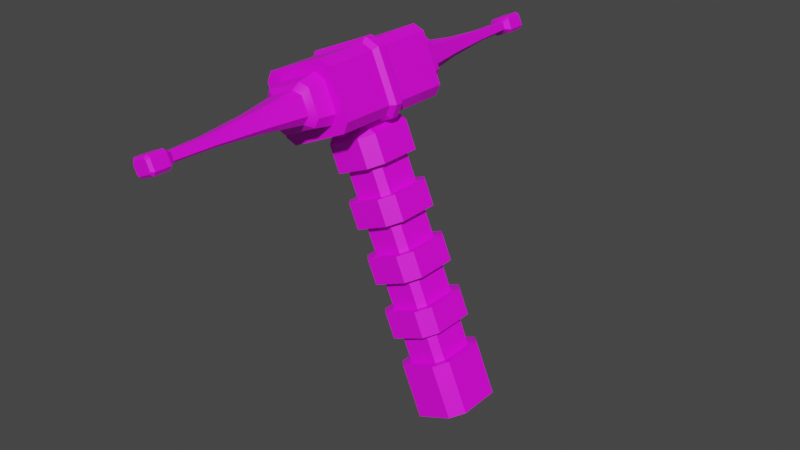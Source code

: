 # Source: fusionReady.blend  (saved by Blender 4.3.34; exported with 4.5.12 LTS)
import bpy
from mathutils import Matrix  # noqa: F401  (used for matrix-valued properties, if any)

bpy.ops.wm.read_factory_settings(use_empty=True)
scene = bpy.context.scene
scene.name = 'Scene'

# ---- collections
col_collection = bpy.data.collections.new('Collection'); scene.collection.children.link(col_collection)

# ---- images (referenced by path relative to the original .blend; pixels are not part of the script)
import os
ASSET_DIR = os.environ.get("B2B_ASSET_DIR", "")  # directory of the original .blend (textures are referenced by path, not embedded)
HERE = os.path.dirname(os.path.abspath(__file__))  # packed textures are extracted next to this script under _unpacked/

def load_image(name, relpath, width, height, colorspace="sRGB"):
    """Load a texture the original file referenced (path relative to the .blend, or extracted next to this script)."""
    p = next((c for c in (os.path.join(HERE, relpath), os.path.join(ASSET_DIR, relpath)) if relpath and os.path.exists(c)), "")
    if p:
        img = bpy.data.images.load(p, check_existing=True)
        img.name = name
    else:  # same state as the original file: an image datablock whose file is absent (Cycles renders it pink)
        img = bpy.data.images.new(name, width, height)
        img.source = "FILE"
        img.filepath = "//" + (relpath or name)
    img.colorspace_settings.name = colorspace
    return img
img_fullcoloratlas_png_002 = load_image('fullColorAtlas.png.002', 'fullColorAtlas.png', 1024, 1024, 'sRGB')

# ---- materials (node trees are filled in below, after node groups)
mat_gc = bpy.data.materials.new('gc')

# ---- node groups
ng_smooth_by_angle_001 = bpy.data.node_groups.new('Smooth by Angle.001', 'GeometryNodeTree')
_s = ng_smooth_by_angle_001.interface.new_socket(name='Mesh', in_out='OUTPUT', socket_type='NodeSocketGeometry')
_s = ng_smooth_by_angle_001.interface.new_socket(name='Mesh', in_out='INPUT', socket_type='NodeSocketGeometry')
_s = ng_smooth_by_angle_001.interface.new_socket(name='Angle', in_out='INPUT', socket_type='NodeSocketFloat')
_s.subtype = 'ANGLE'
_s.default_value = 0.5236
_s.min_value = 0.0
_s.max_value = 3.142
_s.description = 'Maximum face angle for smooth edges'
_s = ng_smooth_by_angle_001.interface.new_socket(name='Ignore Sharpness', in_out='INPUT', socket_type='NodeSocketBool')
_s.force_non_field = True
ng_smooth_by_angle_001.description = 'Set the sharpness of mesh edges based on the angle between the neighboring faces'
ng_smooth_by_angle_001.is_modifier = True
_N = ng_smooth_by_angle_001.nodes; _L = ng_smooth_by_angle_001.links
n0 = _N.new('GeometryNodeSetShadeSmooth'); n0.name = 'Set Shade Smooth'; n0.location = (120, -80)
n0.domain = 'EDGE'
n1 = _N.new('GeometryNodeSetShadeSmooth'); n1.name = 'Set Shade Smooth.001'; n1.location = (300, -80)
n2 = _N.new('NodeGroupOutput'); n2.name = 'Group Output'; n2.location = (480, -80)
n3 = _N.new('GeometryNodeInputMeshEdgeAngle'); n3.name = 'Edge Angle'; n3.location = (-440, -240)
n4 = _N.new('NodeGroupInput'); n4.name = 'Group Input'; n4.location = (-80, -80)
n5 = _N.new('GeometryNodeInputEdgeSmooth'); n5.name = 'Is Edge Smooth'; n5.location = (-260, -120)
n6 = _N.new('GeometryNodeInputShadeSmooth'); n6.name = 'Is Shade Smooth'; n6.location = (-440, -397)
n7 = _N.new('FunctionNodeCompare'); n7.name = 'Compare'; n7.location = (-260, -260)
n7.operation = 'LESS_EQUAL'
n7.inputs[6].default_value = (0.0, 0.0, 0.0, 0.0)
n7.inputs[7].default_value = (0.0, 0.0, 0.0, 0.0)
n8 = _N.new('FunctionNodeBooleanMath'); n8.name = 'Boolean Math.001'; n8.location = (-80, -260)
n9 = _N.new('NodeGroupInput'); n9.name = 'Group Input.001'; n9.location = (-440, -329)
n10 = _N.new('NodeGroupInput'); n10.name = 'Group Input.002'; n10.location = (-259, -189)
n11 = _N.new('FunctionNodeBooleanMath'); n11.name = 'Boolean Math'; n11.location = (-80, -149)
n11.operation = 'OR'
n12 = _N.new('FunctionNodeBooleanMath'); n12.name = 'Boolean Math.002'; n12.location = (-260, -380)
n12.operation = 'OR'
n13 = _N.new('NodeGroupInput'); n13.name = 'Group Input.003'; n13.location = (-440, -460)
_L.new(n3.outputs[0], n7.inputs[0])
_L.new(n1.outputs[0], n2.inputs[0])
_L.new(n9.outputs[1], n7.inputs[1])
_L.new(n7.outputs[0], n8.inputs[0])
_L.new(n4.outputs[0], n0.inputs[0])
_L.new(n0.outputs[0], n1.inputs[0])
_L.new(n8.outputs[0], n0.inputs[2])
_L.new(n10.outputs[2], n11.inputs[1])
_L.new(n5.outputs[0], n11.inputs[0])
_L.new(n11.outputs[0], n0.inputs[1])
_L.new(n13.outputs[2], n12.inputs[1])
_L.new(n6.outputs[0], n12.inputs[0])
_L.new(n12.outputs[0], n8.inputs[1])
n2.is_active_output = True

# ---- material node trees
mat_gc.use_nodes = True; mat_gc.node_tree.nodes.clear()
_N = mat_gc.node_tree.nodes; _L = mat_gc.node_tree.links
n0 = _N.new('ShaderNodeBsdfPrincipled'); n0.name = 'Principled BSDF'; n0.location = (10, 300)
n0.distribution = 'GGX'
n0.subsurface_method = 'RANDOM_WALK_SKIN'
n0.inputs[3].default_value = 1.45
n0.inputs[27].default_value = (0.0, 0.0, 0.0, 1.0)
n0.inputs[28].default_value = 1.0
n1 = _N.new('ShaderNodeOutputMaterial'); n1.name = 'Material Output'; n1.location = (300, 300)
n2 = _N.new('ShaderNodeTexImage'); n2.name = 'Image Texture'; n2.location = (-383, 258)
n2.image = img_fullcoloratlas_png_002
n2.interpolation = 'Closest'
_L.new(n0.outputs[0], n1.inputs[0])
_L.new(n2.outputs[0], n0.inputs[0])
n1.is_active_output = True

# ---- world
world_world = bpy.data.worlds.new('World'); scene.world = world_world
world_world.use_nodes = True; world_world.node_tree.nodes.clear()
_N = world_world.node_tree.nodes; _L = world_world.node_tree.links
n0 = _N.new('ShaderNodeOutputWorld'); n0.name = 'World Output'; n0.location = (300, 300)
n1 = _N.new('ShaderNodeBackground'); n1.name = 'Background'; n1.location = (10, 300)
n1.inputs[0].default_value = (0.05088, 0.05088, 0.05088, 1.0)
_L.new(n1.outputs[0], n0.inputs[0])
n0.is_active_output = True
world_world.color = (0.05088, 0.05088, 0.05088)
world_world.use_sun_shadow = False
world_world.sun_shadow_jitter_overblur = 0.0

# ---- meshes
me_cylinder_005 = bpy.data.meshes.new('Cylinder.005')
me_cylinder_005.from_pydata([(-0.08618, 0.05783, 0.3025), (-0.09651, 0.05783, 0.3065), (-0.09491, -0.05783, 0.3061), (-0.08447, -0.05783, 0.3018), (-0.153, -0.05783, 0.2738), (-0.1488, -0.05783, 0.2841), (-0.1496, 0.05783, 0.2826), (-0.1537, 0.05783, 0.2721), (-0.1205, -0.05783, 0.2385), (-0.1308, -0.05783, 0.2428), (-0.1203, 0.05783, 0.2386), (-0.1308, 0.05783, 0.2427), (-0.07898, -0.05783, 0.2649), (-0.08324, -0.05783, 0.2545), (-0.07902, 0.05783, 0.2649), (-0.08303, 0.05783, 0.2546), (-0.1003, -0.05783, 0.2945), (-0.08987, -0.05783, 0.2903), (-0.1001, 0.05783, 0.2945), (-0.08989, 0.05783, 0.2903), (-0.1417, 0.05783, 0.2682), (-0.1374, 0.05783, 0.2786), (-0.1417, -0.05783, 0.2681), (-0.1376, -0.05783, 0.2785), (-0.067, -0.05783, 0.261), (-0.07108, -0.05783, 0.2504), (-0.07186, 0.05783, 0.249), (-0.06767, 0.05783, 0.2593), (-0.1242, -0.05783, 0.2266), (-0.1345, -0.05783, 0.2306), (-0.1362, 0.05783, 0.2313), (-0.1258, 0.05783, 0.227), (0.02573, -0.02027, 0.01102), (0.01589, -0.03064, 0.006809), (-0.01589, -0.02958, -0.006809), (-0.02573, -0.01855, -0.01102), (-0.02572, 0.02026, -0.01102), (-0.01588, 0.03064, -0.006802), (0.01588, 0.02958, 0.006801), (0.02572, 0.01855, 0.01102), (-0.0859, -0.01993, 0.2444), (-0.08167, -0.03064, 0.2345), (-0.07184, -0.02026, 0.2388), (-0.08591, 0.01887, 0.2444), (-0.07185, 0.01855, 0.2388), (-0.08169, 0.02958, 0.2345), (-0.1135, -0.02958, 0.2209), (-0.1177, -0.01887, 0.2308), (-0.1233, -0.01855, 0.2167), (-0.1177, 0.01993, 0.2308), (-0.1134, 0.03064, 0.2209), (-0.1233, 0.02026, 0.2167), (-0.1521, 0.003511, 0.286), (-0.152, -0.00351, 0.2863), (-0.1573, -0.003536, 0.273), (-0.1573, 0.00348, 0.2728), (-0.1248, -0.00351, 0.2228), (-0.125, 0.003511, 0.2228), (-0.1382, 0.00348, 0.2282), (-0.138, -0.003536, 0.2281), (-0.07141, -0.007849, 0.2498), (-0.07152, 0.007851, 0.2496), (-0.06738, 0.007851, 0.26), (-0.06729, -0.007849, 0.2602), (-0.08521, -0.007849, 0.3021), (-0.08544, 0.007851, 0.3022), (-0.09582, 0.007851, 0.3063), (-0.0956, -0.007849, 0.3063), (-0.1534, 0.007851, 0.2729), (-0.1533, -0.007849, 0.2731), (-0.1492, -0.007849, 0.2835), (-0.1493, 0.007851, 0.2833), (-0.1352, -0.007849, 0.2309), (-0.1355, 0.007851, 0.231), (-0.1251, 0.007851, 0.2268), (-0.1249, -0.007849, 0.2268), (-0.08244, -0.003478, 0.3049), (-0.08265, 0.003537, 0.305), (-0.09586, 0.003511, 0.3103), (-0.09564, -0.00351, 0.3102), (-0.06856, -0.00351, 0.247), (-0.06867, 0.003511, 0.2468), (-0.06338, 0.003537, 0.26), (-0.06334, -0.003478, 0.2603), (-0.1182, -0.1975, 0.2665), (-0.117, -0.1979, 0.2684), (-0.1201, -0.1604, 0.2665), (-0.1185, -0.1608, 0.2686), (-0.1254, -0.1143, 0.2664), (-0.1319, -0.07766, 0.2663), (-0.1275, -0.07843, 0.2743), (-0.1226, -0.1149, 0.2709), (-0.09527, -0.07758, 0.282), (-0.1043, -0.07842, 0.2843), (-0.09984, -0.1143, 0.2774), (-0.1051, -0.1149, 0.2784), (-0.1036, -0.1604, 0.2735), (-0.1049, -0.1975, 0.2722), (-0.1072, -0.1979, 0.2726), (-0.1063, -0.1608, 0.2739), (-0.118, -0.2029, 0.2575), (-0.1284, -0.07311, 0.2454), (-0.0318, 0.02281, 0.03808), (-0.04213, 0.02281, 0.06218), (-0.1199, -0.07414, 0.2421), (-0.1148, -0.2033, 0.2561), (-0.04765, 0.01699, 0.05981), (-0.03733, 0.01699, 0.03571), (-0.08254, -0.07301, 0.265), (-0.09856, -0.2029, 0.2658), (-0.05132, 0.02281, 0.08362), (-0.06164, 0.02281, 0.1077), (-0.09991, -0.2033, 0.2625), (-0.08627, -0.07415, 0.2565), (-0.06716, 0.01699, 0.1054), (-0.05684, 0.01699, 0.08126), (-0.1209, -0.2033, 0.2705), (-0.1346, -0.07414, 0.2765), (-0.07083, 0.02281, 0.1292), (-0.08116, 0.02281, 0.1533), (-0.1381, -0.07311, 0.2681), (-0.1222, -0.2029, 0.2673), (-0.08668, 0.01699, 0.1509), (-0.07635, 0.01699, 0.1268), (-0.101, -0.07415, 0.2909), (-0.1061, -0.2033, 0.2769), (-0.09034, 0.02282, 0.1747), (-0.1007, 0.02282, 0.1988), (-0.1028, -0.2029, 0.2756), (-0.09227, -0.07301, 0.2877), (-0.1062, 0.01699, 0.1965), (-0.09587, 0.01699, 0.1724), (-0.128, 0.07623, 0.2458), (-0.1179, 0.2061, 0.2575), (-0.06896, -0.01699, 0.2124), (-0.05863, -0.017, 0.1883), (-0.1147, 0.2065, 0.2562), (-0.1196, 0.0773, 0.2427), (-0.06415, -0.02282, 0.1859), (-0.07447, -0.02282, 0.21), (-0.09847, 0.2061, 0.2658), (-0.08317, 0.07632, 0.265), (-0.04945, -0.017, 0.1669), (-0.03912, -0.017, 0.1428), (-0.08652, 0.07729, 0.2569), (-0.09969, 0.2065, 0.2626), (-0.04464, -0.02282, 0.1404), (-0.05496, -0.02282, 0.1645), (-0.134, 0.0773, 0.2762), (-0.1208, 0.2065, 0.2705), (-0.02993, -0.017, 0.1213), (-0.01961, -0.017, 0.09721), (-0.1221, 0.2061, 0.2673), (-0.1375, 0.07623, 0.2681), (-0.02512, -0.02282, 0.09485), (-0.03545, -0.02282, 0.1189), (-0.1058, 0.2065, 0.2769), (-0.1009, 0.07729, 0.2904), (-0.01042, -0.017, 0.07576), (-9.382e-05, -0.017, 0.05166), (-0.09269, 0.07632, 0.2873), (-0.1027, 0.2061, 0.2757), (-0.005609, -0.02282, 0.0493), (-0.01593, -0.02282, 0.0734), (-0.1006, -0.1604, 0.2666), (-0.1025, -0.1975, 0.2666), (-0.1038, -0.1979, 0.2647), (-0.1022, -0.1608, 0.2644), (-0.09526, -0.1143, 0.2667), (-0.09816, -0.1149, 0.2622), (-0.08872, -0.07758, 0.2668), (-0.09331, -0.07842, 0.2587), (-0.1208, -0.1143, 0.2557), (-0.1254, -0.07766, 0.251), (-0.1165, -0.07843, 0.2487), (-0.1157, -0.1149, 0.2546), (-0.1171, -0.1604, 0.2595), (-0.1145, -0.1608, 0.2592), (-0.1158, -0.1975, 0.2608), (-0.1136, -0.1979, 0.2605), (-0.105, 0.1181, 0.2782), (-0.1042, 0.08161, 0.2839), (-0.09566, 0.0809, 0.2817), (-0.1001, 0.1176, 0.2772), (-0.1062, 0.1641, 0.2738), (-0.1036, 0.1637, 0.2735), (-0.107, 0.2011, 0.2726), (-0.1049, 0.2008, 0.2722), (-0.1184, 0.1641, 0.2686), (-0.1169, 0.2011, 0.2684), (-0.1182, 0.2008, 0.2665), (-0.12, 0.1637, 0.2665), (-0.1223, 0.1181, 0.2708), (-0.1251, 0.1175, 0.2664), (-0.127, 0.08161, 0.2741), (-0.1314, 0.08082, 0.2663), (-0.09554, 0.1176, 0.2666), (-0.08925, 0.0809, 0.2667), (-0.09355, 0.08161, 0.259), (-0.09825, 0.1181, 0.2623), (-0.1006, 0.1637, 0.2666), (-0.1022, 0.1641, 0.2645), (-0.1024, 0.2008, 0.2666), (-0.1037, 0.2011, 0.2647), (-0.1171, 0.1637, 0.2596), (-0.1158, 0.2008, 0.2609), (-0.1135, 0.2011, 0.2605), (-0.1144, 0.1641, 0.2593), (-0.1206, 0.1175, 0.2559), (-0.1155, 0.1181, 0.255), (-0.125, 0.08082, 0.2514), (-0.1163, 0.08161, 0.2493), (-0.05477, -0.01855, 0.05676), (-0.04444, -0.01855, 0.03266), (-0.07428, -0.01855, 0.1023), (-0.06396, -0.01855, 0.07821), (-0.09379, -0.01855, 0.1479), (-0.08347, -0.01855, 0.1238), (-0.1133, -0.01855, 0.1934), (-0.103, -0.01855, 0.1693), (-0.09315, -0.02958, 0.1735), (-0.1035, -0.02958, 0.1976), (-0.07364, -0.02958, 0.128), (-0.08396, -0.02958, 0.1521), (-0.05412, -0.02958, 0.08242), (-0.06445, -0.02958, 0.1065), (-0.03461, -0.02958, 0.03687), (-0.04493, -0.02958, 0.06098), (-0.04492, 0.03064, 0.06098), (-0.03459, 0.03064, 0.03688), (-0.06443, 0.03064, 0.1065), (-0.0541, 0.03064, 0.08243), (-0.08394, 0.03064, 0.1521), (-0.07362, 0.03064, 0.128), (-0.1035, 0.03064, 0.1976), (-0.09313, 0.03064, 0.1735), (-0.103, 0.02026, 0.1693), (-0.1133, 0.02026, 0.1934), (-0.08346, 0.02026, 0.1238), (-0.09378, 0.02026, 0.1479), (-0.06394, 0.02026, 0.07822), (-0.07427, 0.02026, 0.1023), (-0.04443, 0.02026, 0.03267), (-0.05476, 0.02026, 0.05677), (-0.05153, -0.02026, 0.1914), (-0.06185, -0.02026, 0.2155), (-0.03201, -0.02026, 0.1458), (-0.04234, -0.02026, 0.1699), (-0.0125, -0.02026, 0.1003), (-0.02283, -0.02026, 0.1244), (0.007012, -0.02027, 0.05471), (-0.003313, -0.02026, 0.07881), (-0.01315, -0.03064, 0.07459), (-0.002821, -0.03064, 0.05049), (-0.03266, -0.03064, 0.1201), (-0.02233, -0.03064, 0.09604), (-0.05217, -0.03064, 0.1657), (-0.04185, -0.03064, 0.1416), (-0.07169, -0.03064, 0.2112), (-0.06136, -0.03064, 0.1871), (-0.06138, 0.02958, 0.1871), (-0.0717, 0.02958, 0.2112), (-0.04186, 0.02958, 0.1416), (-0.05219, 0.02958, 0.1657), (-0.02235, 0.02958, 0.09603), (-0.03268, 0.02958, 0.1201), (-0.002838, 0.02958, 0.05049), (-0.01316, 0.02958, 0.07459), (0.007001, 0.01855, 0.0547), (-0.003325, 0.01855, 0.0788), (-0.01251, 0.01855, 0.1002), (-0.02284, 0.01855, 0.1244), (-0.03203, 0.01855, 0.1458), (-0.04235, 0.01855, 0.1699), (-0.05154, 0.01855, 0.1913), (-0.06186, 0.01855, 0.2154), (-0.09003, -0.0219, 0.1749), (-0.1004, -0.0219, 0.199), (-0.1062, -0.01539, 0.1965), (-0.09583, -0.01539, 0.1724), (-0.07052, -0.0219, 0.1293), (-0.08084, -0.0219, 0.1534), (-0.08664, -0.01539, 0.1509), (-0.07632, -0.01539, 0.1268), (-0.05101, -0.0219, 0.08376), (-0.06133, -0.0219, 0.1079), (-0.06713, -0.0154, 0.1054), (-0.0568, -0.0154, 0.08127), (-0.03149, -0.0219, 0.03821), (-0.04182, -0.0219, 0.06231), (-0.04762, -0.0154, 0.05983), (-0.03729, -0.0154, 0.03573), (-0.05869, 0.01539, 0.1883), (-0.06901, 0.01539, 0.2124), (-0.03918, 0.01539, 0.1427), (-0.0495, 0.01539, 0.1668), (-0.01966, 0.01539, 0.09719), (-0.02999, 0.01539, 0.1213), (-0.0001493, 0.01539, 0.05164), (-0.01047, 0.01539, 0.07574), (-0.06449, 0.0219, 0.1858), (-0.07482, 0.0219, 0.2099), (-0.04498, 0.0219, 0.1402), (-0.05531, 0.0219, 0.1643), (-0.02547, 0.0219, 0.0947), (-0.03579, 0.0219, 0.1188), (-0.005954, 0.0219, 0.04915), (-0.01628, 0.0219, 0.07325), (-0.1194, 0.2259, 0.2672), (-0.1219, 0.2237, 0.2672), (-0.1204, 0.2237, 0.271), (-0.1186, 0.2259, 0.2693), (-0.1066, 0.2259, 0.2745), (-0.1065, 0.2237, 0.2769), (-0.1028, 0.2237, 0.2754), (-0.1045, 0.2259, 0.2736), (-0.1046, -0.2195, 0.2736), (-0.1028, -0.2172, 0.2754), (-0.1066, -0.2172, 0.2769), (-0.1067, -0.2195, 0.2744), (-0.1187, -0.2195, 0.2693), (-0.1205, -0.2172, 0.2709), (-0.122, -0.2172, 0.2672), (-0.1195, -0.2195, 0.2672), (-0.114, 0.2259, 0.2587), (-0.114, 0.2237, 0.2562), (-0.1178, 0.2237, 0.2577), (-0.1161, 0.2259, 0.2595), (-0.1162, -0.2195, 0.2595), (-0.1179, -0.2172, 0.2577), (-0.1142, -0.2172, 0.2561), (-0.1141, -0.2195, 0.2586), (-0.1012, 0.2259, 0.2659), (-0.0987, 0.2237, 0.2659), (-0.1002, 0.2237, 0.2622), (-0.102, 0.2259, 0.2638), (-0.1021, -0.2195, 0.2638), (-0.1003, -0.2172, 0.2621), (-0.09876, -0.2172, 0.2659), (-0.1012, -0.2195, 0.2659)], [], [(11, 132, 137, 10), (12, 108, 113, 13), (223, 256, 259, 220), (109, 338, 337, 112), (329, 100, 105, 330), (105, 112, 337, 330), (21, 148, 153, 20), (41, 258, 245, 42), (221, 258, 41, 46), (13, 8, 28, 25), (100, 329, 322, 121), (338, 109, 128, 317), (27, 0, 65, 62), (63, 64, 3, 24), (326, 133, 152, 309), (7, 68, 71, 6), (20, 11, 30, 7), (8, 13, 113, 104), (14, 19, 0, 27), (9, 22, 4, 29), (10, 15, 26, 31), (23, 16, 2, 5), (29, 4, 69, 72), (17, 12, 24, 3), (25, 28, 75, 60), (3, 64, 67, 2), (73, 68, 7, 30), (29, 72, 75, 28), (2, 16, 17, 3), (13, 25, 24, 12), (28, 8, 9, 29), (23, 5, 4, 22), (132, 11, 20, 153), (125, 318, 317, 128), (133, 326, 325, 136), (108, 12, 17, 129), (148, 21, 18, 157), (321, 116, 121, 322), (140, 333, 314, 161), (16, 124, 129, 17), (10, 31, 30, 11), (6, 21, 20, 7), (14, 27, 26, 15), (18, 1, 0, 19), (18, 21, 6, 1), (40, 41, 42), (43, 44, 45), (46, 47, 48), (49, 50, 51), (45, 50, 49, 43), (46, 41, 40, 47), (162, 159, 158, 163), (32, 39, 268, 250), (261, 234, 50, 45), (51, 48, 47, 49), (237, 218, 48, 51), (42, 44, 43, 40), (247, 273, 274, 244), (58, 57, 56, 59), (73, 30, 31, 74), (5, 2, 67, 70), (61, 74, 31, 26), (71, 66, 1, 6), (69, 4, 5, 70), (25, 60, 63, 24), (65, 0, 1, 66), (65, 66, 78, 77), (66, 71, 52, 78), (73, 74, 57, 58), (62, 65, 77, 82), (63, 60, 80, 83), (64, 63, 83, 76), (71, 68, 55, 52), (60, 75, 56, 80), (61, 26, 27, 62), (54, 53, 52, 55), (77, 78, 79, 76), (81, 82, 83, 80), (78, 52, 53, 79), (55, 58, 59, 54), (57, 81, 80, 56), (76, 83, 82, 77), (70, 67, 79, 53), (75, 72, 59, 56), (68, 73, 58, 55), (67, 64, 76, 79), (72, 69, 54, 59), (69, 70, 53, 54), (74, 61, 81, 57), (61, 62, 82, 81), (310, 149, 156, 313), (328, 331, 336, 339, 316, 319, 320, 323), (23, 117, 124, 16), (333, 140, 145, 334), (116, 321, 318, 125), (117, 23, 22, 120), (101, 9, 8, 104), (98, 97, 96, 99), (157, 18, 19, 160), (313, 156, 161, 314), (137, 144, 15, 10), (332, 335, 324, 327, 308, 311, 312, 315), (14, 141, 160, 19), (141, 14, 15, 144), (325, 334, 145, 136), (251, 269, 270, 248), (249, 271, 272, 246), (245, 275, 44, 42), (259, 256, 247, 244), (263, 232, 235, 260), (265, 230, 233, 262), (267, 228, 231, 264), (243, 240, 231, 228), (239, 216, 219, 236), (241, 214, 217, 238), (243, 212, 215, 240), (227, 224, 215, 212), (257, 254, 249, 246), (255, 252, 251, 248), (253, 33, 32, 250), (44, 275, 261, 45), (121, 116, 85, 84), (156, 149, 189, 186), (145, 140, 202, 203), (101, 104, 174, 173), (116, 125, 98, 85), (152, 133, 205, 190), (157, 160, 182, 181), (104, 113, 171, 174), (113, 108, 170, 171), (148, 157, 181, 194), (128, 109, 165, 97), (137, 132, 210, 211), (125, 128, 97, 98), (132, 153, 195, 210), (149, 152, 190, 189), (112, 105, 179, 166), (160, 141, 197, 182), (105, 100, 178, 179), (108, 129, 92, 170), (161, 156, 186, 187), (117, 120, 89, 90), (120, 101, 173, 89), (140, 161, 187, 202), (141, 144, 198, 197), (136, 145, 203, 206), (129, 124, 93, 92), (153, 148, 194, 195), (100, 121, 84, 178), (109, 112, 166, 165), (124, 117, 90, 93), (133, 136, 206, 205), (144, 137, 211, 198), (9, 101, 120, 22), (99, 96, 94, 95), (95, 94, 92, 93), (90, 89, 88, 91), (91, 88, 86, 87), (87, 86, 84, 85), (165, 166, 167, 164), (164, 167, 169, 168), (168, 169, 171, 170), (173, 174, 175, 172), (172, 175, 177, 176), (176, 177, 179, 178), (166, 179, 177, 167), (167, 177, 175, 169), (169, 175, 174, 171), (85, 98, 99, 87), (87, 99, 95, 91), (91, 95, 93, 90), (178, 84, 86, 176), (176, 86, 88, 172), (172, 88, 89, 173), (170, 92, 94, 168), (168, 94, 96, 164), (164, 96, 97, 165), (181, 182, 183, 180), (180, 183, 185, 184), (184, 185, 187, 186), (189, 190, 191, 188), (188, 191, 193, 192), (192, 193, 195, 194), (197, 198, 199, 196), (196, 199, 201, 200), (200, 201, 203, 202), (205, 206, 207, 204), (204, 207, 209, 208), (208, 209, 211, 210), (194, 181, 180, 192), (192, 180, 184, 188), (188, 184, 186, 189), (198, 211, 209, 199), (199, 209, 207, 201), (201, 207, 206, 203), (202, 187, 185, 200), (200, 185, 183, 196), (196, 183, 182, 197), (210, 195, 193, 208), (208, 193, 191, 204), (204, 191, 190, 205), (274, 273, 263, 260), (272, 271, 265, 262), (270, 269, 267, 264), (268, 39, 38, 266), (34, 226, 213, 35), (225, 222, 217, 214), (223, 220, 219, 216), (221, 46, 48, 218), (36, 242, 229, 37), (241, 238, 233, 230), (239, 236, 235, 232), (237, 51, 50, 234), (38, 37, 229, 266), (34, 33, 253, 226), (227, 252, 255, 224), (225, 254, 257, 222), (224, 255, 154, 284), (254, 225, 285, 155), (247, 256, 147, 142), (223, 216, 282, 281), (272, 262, 302, 294), (226, 253, 162, 288), (261, 275, 293, 301), (252, 227, 289, 163), (257, 246, 143, 146), (219, 220, 276, 279), (260, 235, 126, 300), (274, 260, 300, 292), (234, 261, 301, 127), (249, 254, 155, 150), (221, 218, 278, 277), (250, 268, 298, 159), (262, 233, 118, 302), (269, 251, 158, 299), (232, 263, 303, 119), (255, 248, 151, 154), (229, 242, 107, 102), (264, 231, 110, 304), (248, 270, 296, 151), (230, 265, 305, 111), (251, 252, 163, 158), (243, 228, 103, 106), (271, 249, 150, 297), (266, 229, 102, 306), (228, 267, 307, 103), (253, 250, 159, 162), (231, 240, 115, 110), (246, 272, 294, 143), (36, 35, 213, 242), (154, 151, 150, 155), (146, 143, 142, 147), (138, 135, 134, 139), (130, 127, 126, 131), (122, 119, 118, 123), (114, 111, 110, 115), (106, 103, 102, 107), (277, 278, 279, 276), (281, 282, 283, 280), (285, 286, 287, 284), (289, 290, 291, 288), (293, 134, 135, 292), (295, 142, 143, 294), (297, 150, 151, 296), (299, 158, 159, 298), (292, 300, 301, 293), (294, 302, 303, 295), (296, 304, 305, 297), (298, 306, 307, 299), (290, 106, 107, 291), (286, 114, 115, 287), (282, 122, 123, 283), (278, 130, 131, 279), (103, 307, 306, 102), (111, 305, 304, 110), (119, 303, 302, 118), (127, 301, 300, 126), (163, 289, 288, 162), (155, 285, 284, 154), (147, 281, 280, 146), (139, 277, 276, 138), (263, 273, 295, 303), (217, 222, 280, 283), (259, 244, 135, 138), (256, 223, 281, 147), (270, 264, 304, 296), (222, 257, 146, 280), (225, 214, 286, 285), (245, 258, 139, 134), (258, 221, 277, 139), (265, 271, 297, 305), (220, 259, 138, 276), (268, 266, 306, 298), (215, 224, 284, 287), (237, 234, 127, 130), (267, 269, 299, 307), (227, 212, 290, 289), (235, 236, 131, 126), (212, 243, 106, 290), (242, 213, 291, 107), (213, 226, 288, 291), (239, 232, 119, 122), (214, 241, 114, 286), (240, 215, 287, 115), (275, 245, 134, 293), (233, 238, 123, 118), (216, 239, 122, 282), (244, 274, 292, 135), (238, 217, 283, 123), (241, 230, 111, 114), (218, 237, 130, 278), (273, 247, 142, 295), (236, 219, 279, 131), (327, 324, 325, 326), (335, 332, 333, 334), (331, 328, 329, 330), (339, 336, 337, 338), (311, 308, 309, 310), (323, 320, 321, 322), (315, 312, 313, 314), (319, 316, 317, 318), (314, 333, 332, 315), (334, 325, 324, 335), (326, 309, 308, 327), (310, 313, 312, 311), (322, 329, 328, 323), (330, 337, 336, 331), (338, 317, 316, 339), (318, 321, 320, 319), (149, 310, 309, 152)])
me_cylinder_005.polygons.foreach_set('use_smooth', [True] * 330)
_uv = me_cylinder_005.uv_layers.new(name='UVMap')
_uv.uv.foreach_set('vector', [0.1378, 0.8312, 0.1378, 0.8312, 0.1378, 0.8312, 0.1378, 0.8312, 0.1378, 0.8312, 0.1378, 0.8312, 0.1378, 0.8312, 0.1378, 0.8312, 0.1378, 0.8312, 0.1378, 0.8312, 0.1378, 0.8312, 0.1378, 0.8312, 0.1378, 0.8312, 0.1378, 0.8312, 0.1378, 0.8312, 0.1378, 0.8312, 0.1378, 0.8312, 0.1378, 0.8312, 0.1378, 0.8312, 0.1378, 0.8312, 0.1378, 0.8312, 0.1378, 0.8312, 0.1378, 0.8312, 0.1378, 0.8312, 0.1378, 0.8312, 0.1378, 0.8312, 0.1378, 0.8312, 0.1378, 0.8312, 0.1378, 0.8312, 0.1378, 0.8312, 0.1378, 0.8312, 0.1378, 0.8312, 0.1378, 0.8312, 0.1378, 0.8312, 0.1378, 0.8312, 0.1378, 0.8312, 0.1378, 0.8312, 0.1378, 0.8312, 0.1378, 0.8312, 0.1378, 0.8312, 0.1378, 0.8312, 0.1378, 0.8312, 0.1378, 0.8312, 0.1378, 0.8312, 0.1378, 0.8312, 0.1378, 0.8312, 0.1378, 0.8312, 0.1378, 0.8312, 0.1378, 0.8312, 0.1378, 0.8312, 0.1378, 0.8312, 0.1378, 0.8312, 0.1378, 0.8312, 0.1378, 0.8312, 0.1378, 0.8312, 0.1378, 0.8312, 0.1378, 0.8312, 0.1378, 0.8312, 0.1378, 0.8312, 0.1378, 0.8312, 0.1378, 0.8312, 0.1378, 0.8312, 0.1378, 0.8312, 0.1378, 0.8312, 0.1378, 0.8312, 0.1378, 0.8312, 0.1378, 0.8312, 0.1378, 0.8312, 0.1378, 0.8312, 0.1378, 0.8312, 0.1378, 0.8312, 0.1378, 0.8312, 0.1378, 0.8312, 0.1378, 0.8312, 0.1378, 0.8312, 0.1378, 0.8312, 0.1378, 0.8312, 0.1378, 0.8312, 0.1378, 0.8312, 0.1378, 0.8312, 0.1378, 0.8312, 0.1378, 0.8312, 0.1378, 0.8312, 0.1378, 0.8312, 0.1378, 0.8312, 0.1378, 0.8312, 0.1378, 0.8312, 0.1378, 0.8312, 0.1378, 0.8312, 0.1378, 0.8312, 0.1378, 0.8312, 0.1378, 0.8312, 0.1378, 0.8312, 0.1378, 0.8312, 0.1378, 0.8312, 0.1378, 0.8312, 0.1378, 0.8312, 0.1378, 0.8312, 0.1378, 0.8312, 0.1378, 0.8312, 0.1378, 0.8312, 0.1378, 0.8312, 0.1378, 0.8312, 0.1378, 0.8312, 0.1378, 0.8312, 0.1378, 0.8312, 0.1378, 0.8312, 0.1378, 0.8312, 0.1378, 0.8312, 0.1378, 0.8312, 0.1378, 0.8312, 0.1378, 0.8312, 0.1378, 0.8312, 0.1378, 0.8312, 0.1378, 0.8312, 0.1378, 0.8312, 0.1378, 0.8312, 0.1378, 0.8312, 0.1378, 0.8312, 0.1378, 0.8312, 0.1378, 0.8312, 0.1378, 0.8312, 0.1378, 0.8312, 0.1378, 0.8312, 0.1378, 0.8312, 0.1378, 0.8312, 0.1378, 0.8312, 0.1378, 0.8312, 0.1378, 0.8312, 0.1378, 0.8312, 0.1378, 0.8312, 0.1378, 0.8312, 0.1378, 0.8312, 0.1378, 0.8312, 0.1378, 0.8312, 0.1378, 0.8312, 0.1378, 0.8312, 0.1378, 0.8312, 0.1378, 0.8312, 0.1378, 0.8312, 0.1378, 0.8312, 0.1378, 0.8312, 0.1378, 0.8312, 0.1378, 0.8312, 0.1378, 0.8312, 0.1378, 0.8312, 0.1378, 0.8312, 0.1378, 0.8312, 0.1378, 0.8312, 0.1378, 0.8312, 0.1378, 0.8312, 0.1378, 0.8312, 0.1378, 0.8312, 0.1378, 0.8312, 0.1378, 0.8312, 0.1378, 0.8312, 0.1378, 0.8312, 0.1378, 0.8312, 0.1378, 0.8312, 0.1378, 0.8312, 0.1378, 0.8312, 0.1378, 0.8312, 0.1378, 0.8312, 0.1378, 0.8312, 0.1378, 0.8312, 0.1378, 0.8312, 0.1378, 0.8312, 0.1378, 0.8312, 0.1378, 0.8312, 0.1378, 0.8312, 0.1378, 0.8312, 0.1378, 0.8312, 0.1378, 0.8312, 0.1378, 0.8312, 0.1378, 0.8312, 0.1378, 0.8312, 0.1378, 0.8312, 0.1378, 0.8312, 0.1378, 0.8312, 0.1378, 0.8312, 0.1378, 0.8312, 0.1378, 0.8312, 0.1378, 0.8312, 0.1378, 0.8312, 0.1378, 0.8312, 0.1378, 0.8312, 0.1378, 0.8312, 0.1378, 0.8312, 0.1378, 0.8312, 0.1378, 0.8312, 0.1378, 0.8312, 0.1378, 0.8312, 0.1378, 0.8312, 0.1378, 0.8312, 0.1378, 0.8312, 0.1378, 0.8312, 0.1378, 0.8312, 0.1378, 0.8312, 0.1378, 0.8312, 0.1378, 0.8312, 0.1745, 0.8312, 0.1745, 0.8312, 0.1745, 0.8312, 0.1745, 0.8312, 0.1378, 0.8312, 0.1378, 0.8312, 0.1378, 0.8312, 0.1378, 0.8312, 0.1378, 0.8312, 0.1378, 0.8312, 0.1378, 0.8312, 0.1378, 0.8312, 0.1378, 0.8312, 0.1378, 0.8312, 0.1378, 0.8312, 0.1378, 0.8312, 0.1378, 0.8312, 0.1378, 0.8312, 0.1378, 0.8312, 0.1378, 0.8312, 0.1378, 0.8312, 0.1378, 0.8312, 0.1378, 0.8312, 0.1378, 0.8312, 0.1378, 0.8312, 0.1378, 0.8312, 0.1378, 0.8312, 0.1378, 0.8312, 0.1435, 0.8312, 0.1435, 0.8312, 0.1435, 0.8312, 0.1435, 0.8312, 0.1378, 0.8312, 0.1378, 0.8312, 0.1378, 0.8312, 0.1378, 0.8312, 0.1378, 0.8312, 0.1378, 0.8312, 0.1378, 0.8312, 0.1378, 0.8312, 0.1378, 0.8312, 0.1378, 0.8312, 0.1378, 0.8312, 0.1378, 0.8312, 0.1378, 0.8312, 0.1378, 0.8312, 0.1378, 0.8312, 0.1378, 0.8312, 0.1378, 0.8312, 0.1378, 0.8312, 0.1378, 0.8312, 0.1378, 0.8312, 0.1378, 0.8312, 0.1378, 0.8312, 0.1378, 0.8312, 0.1378, 0.8312, 0.1378, 0.8312, 0.1378, 0.8312, 0.1378, 0.8312, 0.1378, 0.8312, 0.1435, 0.8312, 0.1435, 0.8312, 0.1435, 0.8312, 0.1435, 0.8312, 0.1435, 0.8312, 0.1435, 0.8312, 0.1435, 0.8312, 0.1435, 0.8312, 0.1435, 0.8312, 0.1435, 0.8312, 0.1435, 0.8312, 0.1435, 0.8312, 0.1435, 0.8312, 0.1435, 0.8312, 0.1435, 0.8312, 0.1435, 0.8312, 0.1435, 0.8312, 0.1435, 0.8312, 0.1435, 0.8312, 0.1435, 0.8312, 0.1435, 0.8312, 0.1435, 0.8312, 0.1435, 0.8312, 0.1435, 0.8312, 0.1435, 0.8312, 0.1435, 0.8312, 0.1435, 0.8312, 0.1435, 0.8312, 0.1435, 0.8312, 0.1435, 0.8312, 0.1435, 0.8312, 0.1435, 0.8312, 0.1378, 0.8312, 0.1378, 0.8312, 0.1378, 0.8312, 0.1378, 0.8312, 0.1435, 0.8312, 0.1435, 0.8312, 0.1435, 0.8312, 0.1435, 0.8312, 0.1435, 0.8312, 0.1435, 0.8312, 0.1435, 0.8312, 0.1435, 0.8312, 0.1435, 0.8312, 0.1435, 0.8312, 0.1435, 0.8312, 0.1435, 0.8312, 0.1435, 0.8312, 0.1435, 0.8312, 0.1435, 0.8312, 0.1435, 0.8312, 0.1435, 0.8312, 0.1435, 0.8312, 0.1435, 0.8312, 0.1435, 0.8312, 0.1435, 0.8312, 0.1435, 0.8312, 0.1435, 0.8312, 0.1435, 0.8312, 0.1435, 0.8312, 0.1435, 0.8312, 0.1435, 0.8312, 0.1435, 0.8312, 0.1435, 0.8312, 0.1435, 0.8312, 0.1435, 0.8312, 0.1435, 0.8312, 0.1435, 0.8312, 0.1435, 0.8312, 0.1435, 0.8312, 0.1435, 0.8312, 0.1435, 0.8312, 0.1435, 0.8312, 0.1435, 0.8312, 0.1435, 0.8312, 0.1435, 0.8312, 0.1435, 0.8312, 0.1435, 0.8312, 0.1435, 0.8312, 0.1435, 0.8312, 0.1435, 0.8312, 0.1435, 0.8312, 0.1435, 0.8312, 0.1435, 0.8312, 0.1435, 0.8312, 0.1435, 0.8312, 0.1435, 0.8312, 0.1435, 0.8312, 0.1435, 0.8312, 0.1435, 0.8312, 0.1435, 0.8312, 0.1435, 0.8312, 0.1435, 0.8312, 0.1435, 0.8312, 0.1435, 0.8312, 0.1378, 0.8312, 0.1378, 0.8312, 0.1378, 0.8312, 0.1378, 0.8312, 0.1378, 0.8312, 0.1378, 0.8312, 0.1378, 0.8312, 0.1378, 0.8312, 0.1378, 0.8312, 0.1378, 0.8312, 0.1378, 0.8312, 0.1378, 0.8312, 0.1378, 0.8312, 0.1378, 0.8312, 0.1378, 0.8312, 0.1378, 0.8312, 0.1378, 0.8312, 0.1378, 0.8312, 0.1378, 0.8312, 0.1378, 0.8312, 0.1378, 0.8312, 0.1378, 0.8312, 0.1378, 0.8312, 0.1378, 0.8312, 0.1378, 0.8312, 0.1378, 0.8312, 0.1378, 0.8312, 0.1378, 0.8312, 0.1378, 0.8312, 0.1378, 0.8312, 0.1378, 0.8312, 0.1378, 0.8312, 0.1442, 0.8458, 0.1442, 0.8458, 0.1442, 0.8458, 0.1442, 0.8458, 0.1378, 0.8312, 0.1378, 0.8312, 0.1378, 0.8312, 0.1378, 0.8312, 0.1378, 0.8312, 0.1378, 0.8312, 0.1378, 0.8312, 0.1378, 0.8312, 0.1378, 0.8312, 0.1378, 0.8312, 0.1378, 0.8312, 0.1378, 0.8312, 0.1378, 0.8312, 0.1378, 0.8312, 0.1378, 0.8312, 0.1378, 0.8312, 0.1378, 0.8312, 0.1378, 0.8312, 0.1378, 0.8312, 0.1378, 0.8312, 0.1378, 0.8312, 0.1378, 0.8312, 0.1378, 0.8312, 0.1378, 0.8312, 0.1378, 0.8312, 0.1378, 0.8312, 0.1378, 0.8312, 0.1378, 0.8312, 0.1378, 0.8312, 0.1378, 0.8312, 0.1378, 0.8312, 0.1378, 0.8312, 0.1378, 0.8312, 0.1378, 0.8312, 0.1378, 0.8312, 0.1378, 0.8312, 0.1378, 0.8312, 0.1378, 0.8312, 0.1378, 0.8312, 0.1378, 0.8312, 0.1378, 0.8312, 0.1378, 0.8312, 0.1378, 0.8312, 0.1378, 0.8312, 0.1378, 0.8312, 0.1378, 0.8312, 0.1378, 0.8312, 0.1378, 0.8312, 0.1378, 0.8312, 0.1378, 0.8312, 0.1378, 0.8312, 0.1378, 0.8312, 0.1378, 0.8312, 0.1378, 0.8312, 0.1378, 0.8312, 0.1378, 0.8312, 0.1378, 0.8312, 0.1378, 0.8312, 0.1378, 0.8312, 0.1378, 0.8312, 0.1378, 0.8312, 0.1378, 0.8312, 0.1378, 0.8312, 0.1378, 0.8312, 0.1378, 0.8312, 0.1378, 0.8312, 0.1378, 0.8312, 0.1378, 0.8312, 0.1378, 0.8312, 0.1378, 0.8312, 0.1378, 0.8312, 0.1378, 0.8312, 0.1378, 0.8312, 0.1378, 0.8312, 0.1378, 0.8312, 0.1378, 0.8312, 0.1378, 0.8312, 0.1378, 0.8312, 0.1378, 0.8312, 0.1378, 0.8312, 0.1378, 0.8312, 0.1378, 0.8312, 0.1378, 0.8312, 0.1378, 0.8312, 0.1378, 0.8312, 0.1378, 0.8312, 0.1378, 0.8312, 0.1378, 0.8312, 0.1378, 0.8312, 0.1378, 0.8312, 0.1378, 0.8312, 0.1378, 0.8312, 0.1378, 0.8312, 0.1378, 0.8312, 0.1378, 0.8312, 0.1378, 0.8312, 0.1378, 0.8312, 0.1378, 0.8312, 0.1378, 0.8312, 0.1378, 0.8312, 0.1378, 0.8312, 0.1378, 0.8312, 0.1378, 0.8312, 0.1378, 0.8312, 0.1378, 0.8312, 0.1378, 0.8312, 0.1378, 0.8312, 0.1378, 0.8312, 0.1378, 0.8312, 0.1378, 0.8312, 0.1378, 0.8312, 0.1378, 0.8312, 0.1378, 0.8312, 0.1378, 0.8312, 0.1378, 0.8312, 0.1378, 0.8312, 0.1378, 0.8312, 0.1378, 0.8312, 0.1378, 0.8312, 0.1378, 0.8312, 0.1378, 0.8312, 0.1378, 0.8312, 0.1378, 0.8312, 0.1378, 0.8312, 0.1378, 0.8312, 0.1378, 0.8312, 0.1378, 0.8312, 0.1378, 0.8312, 0.1378, 0.8312, 0.1378, 0.8312, 0.1378, 0.8312, 0.1378, 0.8312, 0.1378, 0.8312, 0.1378, 0.8312, 0.1378, 0.8312, 0.1378, 0.8312, 0.1378, 0.8312, 0.1378, 0.8312, 0.1378, 0.8312, 0.1378, 0.8312, 0.1378, 0.8312, 0.1378, 0.8312, 0.1378, 0.8312, 0.1378, 0.8312, 0.1378, 0.8312, 0.1378, 0.8312, 0.1378, 0.8312, 0.1378, 0.8312, 0.1378, 0.8312, 0.1378, 0.8312, 0.1378, 0.8312, 0.1378, 0.8312, 0.1378, 0.8312, 0.1378, 0.8312, 0.1378, 0.8312, 0.1378, 0.8312, 0.1378, 0.8312, 0.1378, 0.8312, 0.1378, 0.8312, 0.1378, 0.8312, 0.1378, 0.8312, 0.1378, 0.8312, 0.1378, 0.8312, 0.1378, 0.8312, 0.1378, 0.8312, 0.1378, 0.8312, 0.1378, 0.8312, 0.1378, 0.8312, 0.1378, 0.8312, 0.1378, 0.8312, 0.1378, 0.8312, 0.1378, 0.8312, 0.1378, 0.8312, 0.1378, 0.8312, 0.1378, 0.8312, 0.1378, 0.8312, 0.1378, 0.8312, 0.1378, 0.8312, 0.1378, 0.8312, 0.1378, 0.8312, 0.1378, 0.8312, 0.1378, 0.8312, 0.1378, 0.8312, 0.1378, 0.8312, 0.1378, 0.8312, 0.1378, 0.8312, 0.1378, 0.8312, 0.1378, 0.8312, 0.1378, 0.8312, 0.1378, 0.8312, 0.1378, 0.8312, 0.1378, 0.8312, 0.1378, 0.8312, 0.1378, 0.8312, 0.1378, 0.8312, 0.1378, 0.8312, 0.1378, 0.8312, 0.1378, 0.8312, 0.1378, 0.8312, 0.1378, 0.8312, 0.1378, 0.8312, 0.1378, 0.8312, 0.1378, 0.8312, 0.1378, 0.8312, 0.1378, 0.8312, 0.1378, 0.8312, 0.1378, 0.8312, 0.1378, 0.8312, 0.1378, 0.8312, 0.1378, 0.8312, 0.1378, 0.8312, 0.1378, 0.8312, 0.1378, 0.8312, 0.1378, 0.8312, 0.1378, 0.8312, 0.1378, 0.8312, 0.1378, 0.8312, 0.1378, 0.8312, 0.1378, 0.8312, 0.1378, 0.8312, 0.1378, 0.8312, 0.1378, 0.8312, 0.1378, 0.8312, 0.1378, 0.8312, 0.1378, 0.8312, 0.1378, 0.8312, 0.1378, 0.8312, 0.1378, 0.8312, 0.1442, 0.8458, 0.1442, 0.8458, 0.1442, 0.8458, 0.1442, 0.8458, 0.1442, 0.8458, 0.1442, 0.8458, 0.1442, 0.8458, 0.1442, 0.8458, 0.1442, 0.8458, 0.1442, 0.8458, 0.1442, 0.8458, 0.1442, 0.8458, 0.1442, 0.8458, 0.1442, 0.8458, 0.1442, 0.8458, 0.1442, 0.8458, 0.1442, 0.8458, 0.1442, 0.8458, 0.1442, 0.8458, 0.1442, 0.8458, 0.1442, 0.8458, 0.1442, 0.8458, 0.1442, 0.8458, 0.1442, 0.8458, 0.1442, 0.8458, 0.1442, 0.8458, 0.1442, 0.8458, 0.1442, 0.8458, 0.1442, 0.8458, 0.1442, 0.8458, 0.1442, 0.8458, 0.1442, 0.8458, 0.1442, 0.8458, 0.1442, 0.8458, 0.1442, 0.8458, 0.1442, 0.8458, 0.1442, 0.8458, 0.1442, 0.8458, 0.1442, 0.8458, 0.1442, 0.8458, 0.1442, 0.8458, 0.1442, 0.8458, 0.1442, 0.8458, 0.1442, 0.8458, 0.1442, 0.8458, 0.1442, 0.8458, 0.1442, 0.8458, 0.1442, 0.8458, 0.1442, 0.8458, 0.1442, 0.8458, 0.1442, 0.8458, 0.1442, 0.8458, 0.1442, 0.8458, 0.1442, 0.8458, 0.1442, 0.8458, 0.1442, 0.8458, 0.1442, 0.8458, 0.1442, 0.8458, 0.1442, 0.8458, 0.1442, 0.8458, 0.1442, 0.8458, 0.1442, 0.8458, 0.1442, 0.8458, 0.1442, 0.8458, 0.1442, 0.8458, 0.1442, 0.8458, 0.1442, 0.8458, 0.1442, 0.8458, 0.1442, 0.8458, 0.1442, 0.8458, 0.1442, 0.8458, 0.1442, 0.8458, 0.1442, 0.8458, 0.1442, 0.8458, 0.1442, 0.8458, 0.1442, 0.8458, 0.1442, 0.8458, 0.1442, 0.8458, 0.1442, 0.8458, 0.1442, 0.8458, 0.1442, 0.8458, 0.1442, 0.8458, 0.1442, 0.8458, 0.1442, 0.8458, 0.1442, 0.8458, 0.1442, 0.8458, 0.1442, 0.8458, 0.1442, 0.8458, 0.1442, 0.8458, 0.1442, 0.8458, 0.1442, 0.8458, 0.1442, 0.8458, 0.1442, 0.8458, 0.1442, 0.8458, 0.1442, 0.8458, 0.1442, 0.8458, 0.1442, 0.8458, 0.1442, 0.8458, 0.1442, 0.8458, 0.1442, 0.8458, 0.1442, 0.8458, 0.1442, 0.8458, 0.1442, 0.8458, 0.1442, 0.8458, 0.1442, 0.8458, 0.1442, 0.8458, 0.1442, 0.8458, 0.1442, 0.8458, 0.1442, 0.8458, 0.1442, 0.8458, 0.1442, 0.8458, 0.1442, 0.8458, 0.1442, 0.8458, 0.1442, 0.8458, 0.1442, 0.8458, 0.1442, 0.8458, 0.1442, 0.8458, 0.1442, 0.8458, 0.1442, 0.8458, 0.1442, 0.8458, 0.1442, 0.8458, 0.1442, 0.8458, 0.1442, 0.8458, 0.1442, 0.8458, 0.1442, 0.8458, 0.1442, 0.8458, 0.1442, 0.8458, 0.1442, 0.8458, 0.1442, 0.8458, 0.1442, 0.8458, 0.1442, 0.8458, 0.1442, 0.8458, 0.1442, 0.8458, 0.1442, 0.8458, 0.1442, 0.8458, 0.1442, 0.8458, 0.1442, 0.8458, 0.1442, 0.8458, 0.1442, 0.8458, 0.1442, 0.8458, 0.1442, 0.8458, 0.1442, 0.8458, 0.1442, 0.8458, 0.1442, 0.8458, 0.1442, 0.8458, 0.1442, 0.8458, 0.1442, 0.8458, 0.1442, 0.8458, 0.1442, 0.8458, 0.1442, 0.8458, 0.1442, 0.8458, 0.1442, 0.8458, 0.1442, 0.8458, 0.1442, 0.8458, 0.1442, 0.8458, 0.1442, 0.8458, 0.1442, 0.8458, 0.1442, 0.8458, 0.1442, 0.8458, 0.1442, 0.8458, 0.1442, 0.8458, 0.1442, 0.8458, 0.1442, 0.8458, 0.1442, 0.8458, 0.1442, 0.8458, 0.1442, 0.8458, 0.1442, 0.8458, 0.1442, 0.8458, 0.1442, 0.8458, 0.1442, 0.8458, 0.1442, 0.8458, 0.1442, 0.8458, 0.1442, 0.8458, 0.1442, 0.8458, 0.1442, 0.8458, 0.1442, 0.8458, 0.1442, 0.8458, 0.1442, 0.8458, 0.1442, 0.8458, 0.1442, 0.8458, 0.1442, 0.8458, 0.1442, 0.8458, 0.1442, 0.8458, 0.1442, 0.8458, 0.1442, 0.8458, 0.1442, 0.8458, 0.1442, 0.8458, 0.1442, 0.8458, 0.1378, 0.8312, 0.1378, 0.8312, 0.1378, 0.8312, 0.1378, 0.8312, 0.1378, 0.8312, 0.1378, 0.8312, 0.1378, 0.8312, 0.1378, 0.8312, 0.1378, 0.8312, 0.1378, 0.8312, 0.1378, 0.8312, 0.1378, 0.8312, 0.1378, 0.8312, 0.1378, 0.8312, 0.1378, 0.8312, 0.1378, 0.8312, 0.1378, 0.8312, 0.1378, 0.8312, 0.1378, 0.8312, 0.1378, 0.8312, 0.1378, 0.8312, 0.1378, 0.8312, 0.1378, 0.8312, 0.1378, 0.8312, 0.1378, 0.8312, 0.1378, 0.8312, 0.1378, 0.8312, 0.1378, 0.8312, 0.1378, 0.8312, 0.1378, 0.8312, 0.1378, 0.8312, 0.1378, 0.8312, 0.1378, 0.8312, 0.1378, 0.8312, 0.1378, 0.8312, 0.1378, 0.8312, 0.1378, 0.8312, 0.1378, 0.8312, 0.1378, 0.8312, 0.1378, 0.8312, 0.1378, 0.8312, 0.1378, 0.8312, 0.1378, 0.8312, 0.1378, 0.8312, 0.1378, 0.8312, 0.1378, 0.8312, 0.1378, 0.8312, 0.1378, 0.8312, 0.1378, 0.8312, 0.1378, 0.8312, 0.1378, 0.8312, 0.1378, 0.8312, 0.1378, 0.8312, 0.1378, 0.8312, 0.1378, 0.8312, 0.1378, 0.8312, 0.1378, 0.8312, 0.1378, 0.8312, 0.1378, 0.8312, 0.1378, 0.8312, 0.1378, 0.8312, 0.1378, 0.8312, 0.1378, 0.8312, 0.1378, 0.8312, 0.1378, 0.8312, 0.1378, 0.8312, 0.1378, 0.8312, 0.1378, 0.8312, 0.1378, 0.8312, 0.1378, 0.8312, 0.1378, 0.8312, 0.1378, 0.8312, 0.1378, 0.8312, 0.1378, 0.8312, 0.1378, 0.8312, 0.1378, 0.8312, 0.1378, 0.8312, 0.1378, 0.8312, 0.1378, 0.8312, 0.1378, 0.8312, 0.1378, 0.8312, 0.1378, 0.8312, 0.1378, 0.8312, 0.1378, 0.8312, 0.1378, 0.8312, 0.1378, 0.8312, 0.1378, 0.8312, 0.1378, 0.8312, 0.1378, 0.8312, 0.1378, 0.8312, 0.1378, 0.8312, 0.1378, 0.8312, 0.1378, 0.8312, 0.1378, 0.8312, 0.1378, 0.8312, 0.1378, 0.8312, 0.1378, 0.8312, 0.1378, 0.8312, 0.1378, 0.8312, 0.1378, 0.8312, 0.1378, 0.8312, 0.1378, 0.8312, 0.1378, 0.8312, 0.1378, 0.8312, 0.1378, 0.8312, 0.1378, 0.8312, 0.1378, 0.8312, 0.1378, 0.8312, 0.1378, 0.8312, 0.1378, 0.8312, 0.1378, 0.8312, 0.1378, 0.8312, 0.1378, 0.8312, 0.1378, 0.8312, 0.1378, 0.8312, 0.1378, 0.8312, 0.1378, 0.8312, 0.1378, 0.8312, 0.1378, 0.8312, 0.1378, 0.8312, 0.1378, 0.8312, 0.1378, 0.8312, 0.1378, 0.8312, 0.1378, 0.8312, 0.1378, 0.8312, 0.1378, 0.8312, 0.1378, 0.8312, 0.1378, 0.8312, 0.1378, 0.8312, 0.1378, 0.8312, 0.1378, 0.8312, 0.1378, 0.8312, 0.1378, 0.8312, 0.1378, 0.8312, 0.1378, 0.8312, 0.1378, 0.8312, 0.1378, 0.8312, 0.1378, 0.8312, 0.1378, 0.8312, 0.1378, 0.8312, 0.1378, 0.8312, 0.1378, 0.8312, 0.1378, 0.8312, 0.1378, 0.8312, 0.1378, 0.8312, 0.1378, 0.8312, 0.1378, 0.8312, 0.1378, 0.8312, 0.1378, 0.8312, 0.1378, 0.8312, 0.1378, 0.8312, 0.1378, 0.8312, 0.1378, 0.8312, 0.1378, 0.8312, 0.1378, 0.8312, 0.1378, 0.8312, 0.1378, 0.8312, 0.1378, 0.8312, 0.1378, 0.8312, 0.1378, 0.8312, 0.1378, 0.8312, 0.1378, 0.8312, 0.1378, 0.8312, 0.1378, 0.8312, 0.1378, 0.8312, 0.1378, 0.8312, 0.1378, 0.8312, 0.1378, 0.8312, 0.1378, 0.8312, 0.1378, 0.8312, 0.1378, 0.8312, 0.1378, 0.8312, 0.1378, 0.8312, 0.1378, 0.8312, 0.1378, 0.8312, 0.1378, 0.8312, 0.1378, 0.8312, 0.1378, 0.8312, 0.1378, 0.8312, 0.1378, 0.8312, 0.1378, 0.8312, 0.1378, 0.8312, 0.1378, 0.8312, 0.1378, 0.8312, 0.1378, 0.8312, 0.1378, 0.8312, 0.1378, 0.8312, 0.1378, 0.8312, 0.1378, 0.8312, 0.1378, 0.8312, 0.1378, 0.8312, 0.1378, 0.8312, 0.1378, 0.8312, 0.1378, 0.8312, 0.1378, 0.8312, 0.1378, 0.8312, 0.1745, 0.8312, 0.1745, 0.8312, 0.1745, 0.8312, 0.1745, 0.8312, 0.1745, 0.8312, 0.1745, 0.8312, 0.1745, 0.8312, 0.1745, 0.8312, 0.1745, 0.8312, 0.1745, 0.8312, 0.1745, 0.8312, 0.1745, 0.8312, 0.1745, 0.8312, 0.1745, 0.8312, 0.1745, 0.8312, 0.1745, 0.8312, 0.1745, 0.8312, 0.1745, 0.8312, 0.1745, 0.8312, 0.1745, 0.8312, 0.1745, 0.8312, 0.1745, 0.8312, 0.1745, 0.8312, 0.1745, 0.8312, 0.1745, 0.8312, 0.1745, 0.8312, 0.1745, 0.8312, 0.1745, 0.8312, 0.1745, 0.8312, 0.1745, 0.8312, 0.1745, 0.8312, 0.1745, 0.8312, 0.1745, 0.8312, 0.1745, 0.8312, 0.1745, 0.8312, 0.1745, 0.8312, 0.1745, 0.8312, 0.1745, 0.8312, 0.1745, 0.8312, 0.1745, 0.8312, 0.1745, 0.8312, 0.1745, 0.8312, 0.1745, 0.8312, 0.1745, 0.8312, 0.1745, 0.8312, 0.1745, 0.8312, 0.1745, 0.8312, 0.1745, 0.8312, 0.1745, 0.8312, 0.1745, 0.8312, 0.1745, 0.8312, 0.1745, 0.8312, 0.1745, 0.8312, 0.1745, 0.8312, 0.1745, 0.8312, 0.1745, 0.8312, 0.1745, 0.8312, 0.1745, 0.8312, 0.1745, 0.8312, 0.1745, 0.8312, 0.1745, 0.8312, 0.1745, 0.8312, 0.1745, 0.8312, 0.1745, 0.8312, 0.1745, 0.8312, 0.1745, 0.8312, 0.1745, 0.8312, 0.1745, 0.8312, 0.1745, 0.8312, 0.1745, 0.8312, 0.1745, 0.8312, 0.1745, 0.8312, 0.1745, 0.8312, 0.1745, 0.8312, 0.1745, 0.8312, 0.1745, 0.8312, 0.1745, 0.8312, 0.1745, 0.8312, 0.1745, 0.8312, 0.1745, 0.8312, 0.1745, 0.8312, 0.1745, 0.8312, 0.1745, 0.8312, 0.1745, 0.8312, 0.1745, 0.8312, 0.1745, 0.8312, 0.1745, 0.8312, 0.1745, 0.8312, 0.1745, 0.8312, 0.1745, 0.8312, 0.1745, 0.8312, 0.1745, 0.8312, 0.1745, 0.8312, 0.1745, 0.8312, 0.1745, 0.8312, 0.1745, 0.8312, 0.1745, 0.8312, 0.1745, 0.8312, 0.1745, 0.8312, 0.1745, 0.8312, 0.1745, 0.8312, 0.1745, 0.8312, 0.1745, 0.8312, 0.1745, 0.8312, 0.1745, 0.8312, 0.1745, 0.8312, 0.1745, 0.8312, 0.1745, 0.8312, 0.1745, 0.8312, 0.1745, 0.8312, 0.1745, 0.8312, 0.1745, 0.8312, 0.1745, 0.8312, 0.1745, 0.8312, 0.1745, 0.8312, 0.1745, 0.8312, 0.1745, 0.8312, 0.1745, 0.8312, 0.1745, 0.8312, 0.1745, 0.8312, 0.1745, 0.8312, 0.1745, 0.8312, 0.1745, 0.8312, 0.1745, 0.8312, 0.1378, 0.8312, 0.1378, 0.8312, 0.1378, 0.8312, 0.1378, 0.8312, 0.1378, 0.8312, 0.1378, 0.8312, 0.1378, 0.8312, 0.1378, 0.8312, 0.1378, 0.8312, 0.1378, 0.8312, 0.1378, 0.8312, 0.1378, 0.8312, 0.1378, 0.8312, 0.1378, 0.8312, 0.1378, 0.8312, 0.1378, 0.8312, 0.1378, 0.8312, 0.1378, 0.8312, 0.1378, 0.8312, 0.1378, 0.8312, 0.1378, 0.8312, 0.1378, 0.8312, 0.1378, 0.8312, 0.1378, 0.8312, 0.1378, 0.8312, 0.1378, 0.8312, 0.1378, 0.8312, 0.1378, 0.8312, 0.1378, 0.8312, 0.1378, 0.8312, 0.1378, 0.8312, 0.1378, 0.8312, 0.1378, 0.8312, 0.1378, 0.8312, 0.1378, 0.8312, 0.1378, 0.8312, 0.1378, 0.8312, 0.1378, 0.8312, 0.1378, 0.8312, 0.1378, 0.8312, 0.1378, 0.8312, 0.1378, 0.8312, 0.1378, 0.8312, 0.1378, 0.8312, 0.1378, 0.8312, 0.1378, 0.8312, 0.1378, 0.8312, 0.1378, 0.8312, 0.1378, 0.8312, 0.1378, 0.8312, 0.1378, 0.8312, 0.1378, 0.8312, 0.1378, 0.8312, 0.1378, 0.8312, 0.1378, 0.8312, 0.1378, 0.8312, 0.1378, 0.8312, 0.1378, 0.8312, 0.1378, 0.8312, 0.1378, 0.8312, 0.1378, 0.8312, 0.1378, 0.8312, 0.1378, 0.8312, 0.1378, 0.8312, 0.1378, 0.8312, 0.1378, 0.8312, 0.1378, 0.8312, 0.1378, 0.8312, 0.1378, 0.8312, 0.1378, 0.8312, 0.1378, 0.8312, 0.1378, 0.8312, 0.1378, 0.8312, 0.1378, 0.8312, 0.1378, 0.8312, 0.1378, 0.8312, 0.1378, 0.8312, 0.1378, 0.8312, 0.1378, 0.8312, 0.1378, 0.8312, 0.1378, 0.8312, 0.1378, 0.8312, 0.1378, 0.8312, 0.1378, 0.8312, 0.1378, 0.8312, 0.1378, 0.8312, 0.1378, 0.8312, 0.1378, 0.8312, 0.1378, 0.8312, 0.1378, 0.8312, 0.1378, 0.8312, 0.1378, 0.8312, 0.1378, 0.8312, 0.1378, 0.8312, 0.1378, 0.8312, 0.1378, 0.8312, 0.1378, 0.8312, 0.1378, 0.8312, 0.1378, 0.8312, 0.1378, 0.8312, 0.1378, 0.8312, 0.1378, 0.8312, 0.1378, 0.8312, 0.1378, 0.8312, 0.1378, 0.8312, 0.1378, 0.8312, 0.1378, 0.8312, 0.1378, 0.8312, 0.1378, 0.8312, 0.1378, 0.8312, 0.1378, 0.8312, 0.1378, 0.8312, 0.1378, 0.8312, 0.1378, 0.8312, 0.1378, 0.8312, 0.1378, 0.8312, 0.1378, 0.8312, 0.1378, 0.8312, 0.1378, 0.8312, 0.1378, 0.8312, 0.1378, 0.8312, 0.1378, 0.8312, 0.1378, 0.8312, 0.1378, 0.8312, 0.1378, 0.8312, 0.1378, 0.8312, 0.1378, 0.8312, 0.1378, 0.8312, 0.1378, 0.8312, 0.1378, 0.8312, 0.1378, 0.8312, 0.1378, 0.8312, 0.1378, 0.8312, 0.1378, 0.8312, 0.1378, 0.8312, 0.1378, 0.8312, 0.1378, 0.8312, 0.1378, 0.8312, 0.1378, 0.8312, 0.1378, 0.8312, 0.1378, 0.8312, 0.1378, 0.8312, 0.1378, 0.8312, 0.1378, 0.8312, 0.1378, 0.8312, 0.1378, 0.8312, 0.1378, 0.8312, 0.1378, 0.8312, 0.1378, 0.8312, 0.1378, 0.8312, 0.1378, 0.8312, 0.1378, 0.8312, 0.1378, 0.8312, 0.1378, 0.8312, 0.1378, 0.8312, 0.1378, 0.8312, 0.1378, 0.8312, 0.1378, 0.8312, 0.1378, 0.8312, 0.1378, 0.8312, 0.1378, 0.8312, 0.1378, 0.8312, 0.1378, 0.8312, 0.1378, 0.8312, 0.1378, 0.8312, 0.1378, 0.8312, 0.1378, 0.8312, 0.1378, 0.8312, 0.1378, 0.8312, 0.1378, 0.8312, 0.1378, 0.8312, 0.1378, 0.8312, 0.1378, 0.8312, 0.1378, 0.8312, 0.1378, 0.8312, 0.1378, 0.8312, 0.1378, 0.8312, 0.1378, 0.8312, 0.1378, 0.8312, 0.1378, 0.8312, 0.1378, 0.8312, 0.1378, 0.8312, 0.1378, 0.8312, 0.1378, 0.8312, 0.1378, 0.8312, 0.1378, 0.8312, 0.1378, 0.8312, 0.1378, 0.8312, 0.1378, 0.8312, 0.1378, 0.8312, 0.1378, 0.8312, 0.1378, 0.8312, 0.1378, 0.8312, 0.1378, 0.8312, 0.1378, 0.8312, 0.1378, 0.8312])
me_cylinder_005.materials.append(mat_gc)
me_cylinder_005.update()

# ---- objects
ob_body_004 = bpy.data.objects.new('body.004', me_cylinder_005)

# ---- transforms, parenting, visibility, modifiers, constraints
ob_body_004.location = (0.0, 0.0, 0.0)
_vg = ob_body_004.vertex_groups.new(name='Bone')
_vg = ob_body_004.vertex_groups.new(name='Bone.001')
_vg = ob_body_004.vertex_groups.new(name='Bone.002')
_m = ob_body_004.modifiers.new('Smooth by Angle.001', 'NODES')
_m.node_group = ng_smooth_by_angle_001
_m.use_pin_to_last = True
_m.show_group_selector = False

# ---- collection membership
col_collection.objects.link(ob_body_004)

# ---- scene / render settings (as saved in the file)
scene.frame_start = 1; scene.frame_end = 250; scene.frame_set(14)
scene.render.engine = 'BLENDER_EEVEE_NEXT'
scene.render.image_settings.file_format = 'FFMPEG'
scene.render.image_settings.color_mode = 'RGB'
scene.render.resolution_x = 1280
scene.render.resolution_y = 720
scene.render.fps = 30
scene.cycles.sampling_pattern = 'TABULATED_SOBOL'
scene.cycles.use_light_tree = False
scene.view_settings.view_transform = 'Filmic'
bpy.context.view_layer.update()

# ---- added for rendering (the .blend has no active camera and no usable light): camera, sun
cam_auto = bpy.data.cameras.new('AutoCamera')
cam_auto.lens = 50.0
cam_auto.sensor_width = 36.0
cam_auto.clip_end = 1000.0
ob_auto_camera = bpy.data.objects.new('AutoCamera', cam_auto)
scene.collection.objects.link(ob_auto_camera)
ob_auto_camera.location = (0.46983, -0.639534, 0.578146)
ob_auto_camera.rotation_euler = (1.09748, -7.21219e-08, 0.694738)
scene.camera = ob_auto_camera
light_auto_sun = bpy.data.lights.new('AutoSun', 'SUN')
light_auto_sun.energy = 3.0
light_auto_sun.angle = 0.0523599
ob_auto_sun = bpy.data.objects.new('AutoSun', light_auto_sun)
scene.collection.objects.link(ob_auto_sun)
ob_auto_sun.rotation_euler = (0.872665, 0.174533, 0.523599)
bpy.context.view_layer.update()

